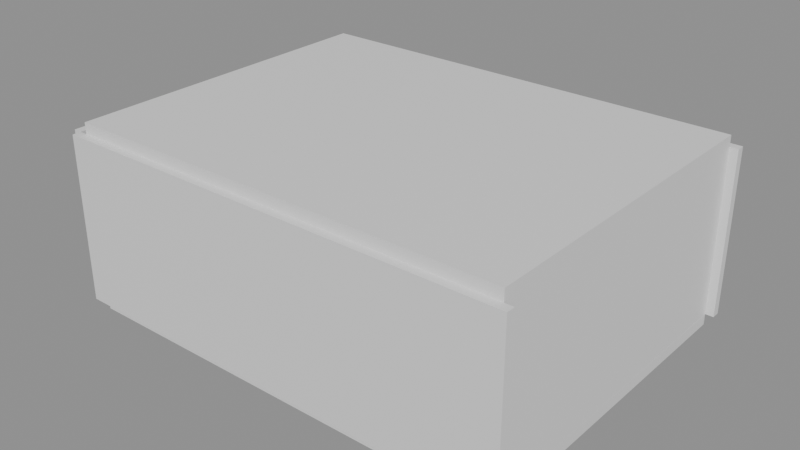 # Source: e1096_after.blend  (saved by Blender 5.2.44; exported with 4.5.12 LTS)
import bpy
from mathutils import Matrix  # noqa: F401  (used for matrix-valued properties, if any)

bpy.ops.wm.read_factory_settings(use_empty=True)
scene = bpy.context.scene
scene.name = 'Scene'

# ---- materials (node trees are filled in below, after node groups)
mat_muro_pintura_gris = bpy.data.materials.new('Muro_Pintura_Gris')
mat_porcelanato = bpy.data.materials.new('Porcelanato')
mat_losacero = bpy.data.materials.new('Losacero')
mat_mdf_blanco = bpy.data.materials.new('MDF_Blanco')
mat_metal = bpy.data.materials.new('Metal')
mat_madera_roble = bpy.data.materials.new('Madera_Roble')
mat_madera_lacada = bpy.data.materials.new('Madera_Lacada')

# ---- material node trees
mat_muro_pintura_gris.use_nodes = True; mat_muro_pintura_gris.node_tree.nodes.clear()
_N = mat_muro_pintura_gris.node_tree.nodes; _L = mat_muro_pintura_gris.node_tree.links
n0 = _N.new('ShaderNodeBsdfPrincipled'); n0.name = 'Principled BSDF'; n0.location = (-200, 100)
n0.inputs[3].default_value = 1.45
n0.inputs[10].default_value = 0.005
n1 = _N.new('ShaderNodeOutputMaterial'); n1.name = 'Material Output'; n1.location = (200, 100)
_L.new(n0.outputs[0], n1.inputs[0])
n1.is_active_output = True
mat_porcelanato.use_nodes = True; mat_porcelanato.node_tree.nodes.clear()
_N = mat_porcelanato.node_tree.nodes; _L = mat_porcelanato.node_tree.links
n0 = _N.new('ShaderNodeBsdfPrincipled'); n0.name = 'Principled BSDF'; n0.location = (-200, 100)
n0.inputs[3].default_value = 1.45
n0.inputs[10].default_value = 0.005
n1 = _N.new('ShaderNodeOutputMaterial'); n1.name = 'Material Output'; n1.location = (200, 100)
_L.new(n0.outputs[0], n1.inputs[0])
n1.is_active_output = True
mat_losacero.use_nodes = True; mat_losacero.node_tree.nodes.clear()
_N = mat_losacero.node_tree.nodes; _L = mat_losacero.node_tree.links
n0 = _N.new('ShaderNodeBsdfPrincipled'); n0.name = 'Principled BSDF'; n0.location = (-200, 100)
n0.inputs[3].default_value = 1.45
n0.inputs[10].default_value = 0.005
n1 = _N.new('ShaderNodeOutputMaterial'); n1.name = 'Material Output'; n1.location = (200, 100)
_L.new(n0.outputs[0], n1.inputs[0])
n1.is_active_output = True
mat_mdf_blanco.use_nodes = True; mat_mdf_blanco.node_tree.nodes.clear()
_N = mat_mdf_blanco.node_tree.nodes; _L = mat_mdf_blanco.node_tree.links
n0 = _N.new('ShaderNodeBsdfPrincipled'); n0.name = 'Principled BSDF'; n0.location = (-200, 100)
n0.inputs[3].default_value = 1.45
n0.inputs[10].default_value = 0.005
n1 = _N.new('ShaderNodeOutputMaterial'); n1.name = 'Material Output'; n1.location = (200, 100)
_L.new(n0.outputs[0], n1.inputs[0])
n1.is_active_output = True
mat_metal.use_nodes = True; mat_metal.node_tree.nodes.clear()
_N = mat_metal.node_tree.nodes; _L = mat_metal.node_tree.links
n0 = _N.new('ShaderNodeBsdfPrincipled'); n0.name = 'Principled BSDF'; n0.location = (-200, 100)
n0.inputs[3].default_value = 1.45
n0.inputs[10].default_value = 0.005
n1 = _N.new('ShaderNodeOutputMaterial'); n1.name = 'Material Output'; n1.location = (200, 100)
_L.new(n0.outputs[0], n1.inputs[0])
n1.is_active_output = True
mat_madera_roble.use_nodes = True; mat_madera_roble.node_tree.nodes.clear()
_N = mat_madera_roble.node_tree.nodes; _L = mat_madera_roble.node_tree.links
n0 = _N.new('ShaderNodeBsdfPrincipled'); n0.name = 'Principled BSDF'; n0.location = (-200, 100)
n0.inputs[3].default_value = 1.45
n0.inputs[10].default_value = 0.005
n1 = _N.new('ShaderNodeOutputMaterial'); n1.name = 'Material Output'; n1.location = (200, 100)
_L.new(n0.outputs[0], n1.inputs[0])
n1.is_active_output = True
mat_madera_lacada.use_nodes = True; mat_madera_lacada.node_tree.nodes.clear()
_N = mat_madera_lacada.node_tree.nodes; _L = mat_madera_lacada.node_tree.links
n0 = _N.new('ShaderNodeBsdfPrincipled'); n0.name = 'Principled BSDF'; n0.location = (-200, 100)
n0.inputs[3].default_value = 1.45
n0.inputs[10].default_value = 0.005
n1 = _N.new('ShaderNodeOutputMaterial'); n1.name = 'Material Output'; n1.location = (200, 100)
_L.new(n0.outputs[0], n1.inputs[0])
n1.is_active_output = True

# ---- meshes
me_oficina_planta_abierta_muro_sur_cuerpo_mesh = bpy.data.meshes.new('Oficina_Planta_Abierta_Muro_Sur_Cuerpo_mesh')
me_oficina_planta_abierta_muro_sur_cuerpo_mesh.from_pydata([(0.0, 0.0, 0.0), (8.3, 0.0, 0.0), (8.3, 0.15, 0.0), (0.0, 0.15, 0.0), (0.0, 0.0, 3.0), (8.3, 0.0, 3.0), (8.3, 0.15, 3.0), (0.0, 0.15, 3.0)], [], [(0, 1, 2, 3), (4, 5, 6, 7), (0, 1, 5, 4), (1, 2, 6, 5), (2, 3, 7, 6), (3, 0, 4, 7)])
me_oficina_planta_abierta_muro_sur_cuerpo_mesh.materials.append(mat_muro_pintura_gris)
me_oficina_planta_abierta_muro_sur_cuerpo_mesh.update()
me_oficina_planta_abierta_muro_norte_cuerpo_mesh = bpy.data.meshes.new('Oficina_Planta_Abierta_Muro_Norte_Cuerpo_mesh')
me_oficina_planta_abierta_muro_norte_cuerpo_mesh.from_pydata([(0.0, 0.0, 0.0), (8.3, 0.0, 0.0), (8.3, 0.15, 0.0), (0.0, 0.15, 0.0), (0.0, 0.0, 3.0), (8.3, 0.0, 3.0), (8.3, 0.15, 3.0), (0.0, 0.15, 3.0)], [], [(0, 1, 2, 3), (4, 5, 6, 7), (0, 1, 5, 4), (1, 2, 6, 5), (2, 3, 7, 6), (3, 0, 4, 7)])
me_oficina_planta_abierta_muro_norte_cuerpo_mesh.materials.append(mat_muro_pintura_gris)
me_oficina_planta_abierta_muro_norte_cuerpo_mesh.update()
me_oficina_planta_abierta_muro_oeste_cuerpo_mesh = bpy.data.meshes.new('Oficina_Planta_Abierta_Muro_Oeste_Cuerpo_mesh')
me_oficina_planta_abierta_muro_oeste_cuerpo_mesh.from_pydata([(0.0, 0.0, 0.0), (6.0, 0.0, 0.0), (6.0, 0.15, 0.0), (0.0, 0.15, 0.0), (0.0, 0.0, 3.0), (6.0, 0.0, 3.0), (6.0, 0.15, 3.0), (0.0, 0.15, 3.0)], [], [(0, 1, 2, 3), (4, 5, 6, 7), (0, 1, 5, 4), (1, 2, 6, 5), (2, 3, 7, 6), (3, 0, 4, 7)])
me_oficina_planta_abierta_muro_oeste_cuerpo_mesh.materials.append(mat_muro_pintura_gris)
me_oficina_planta_abierta_muro_oeste_cuerpo_mesh.update()
me_oficina_planta_abierta_muro_este_cuerpo_mesh = bpy.data.meshes.new('Oficina_Planta_Abierta_Muro_Este_Cuerpo_mesh')
me_oficina_planta_abierta_muro_este_cuerpo_mesh.from_pydata([(0.0, 0.0, 0.0), (6.0, 0.0, 0.0), (6.0, 0.15, 0.0), (0.0, 0.15, 0.0), (0.0, 0.0, 3.0), (6.0, 0.0, 3.0), (6.0, 0.15, 3.0), (0.0, 0.15, 3.0)], [], [(0, 1, 2, 3), (4, 5, 6, 7), (0, 1, 5, 4), (1, 2, 6, 5), (2, 3, 7, 6), (3, 0, 4, 7)])
me_oficina_planta_abierta_muro_este_cuerpo_mesh.materials.append(mat_muro_pintura_gris)
me_oficina_planta_abierta_muro_este_cuerpo_mesh.update()
me_oficina_planta_abierta_suelo_mesh = bpy.data.meshes.new('Oficina_Planta_Abierta_Suelo_mesh')
me_oficina_planta_abierta_suelo_mesh.from_pydata([(0.0, 0.0, 0.0), (8.0, 0.0, 0.0), (8.0, 6.0, 0.0), (0.0, 6.0, 0.0), (0.0, 0.0, 0.2), (8.0, 0.0, 0.2), (8.0, 6.0, 0.2), (0.0, 6.0, 0.2)], [], [(0, 3, 2, 1), (4, 5, 6, 7), (3, 0, 4, 7), (2, 3, 7, 6), (0, 1, 5, 4), (1, 2, 6, 5)])
me_oficina_planta_abierta_suelo_mesh.materials.append(mat_porcelanato)
me_oficina_planta_abierta_suelo_mesh.update()
me_oficina_planta_abierta_techo_cuerpo_mesh = bpy.data.meshes.new('Oficina_Planta_Abierta_Techo_Cuerpo_mesh')
me_oficina_planta_abierta_techo_cuerpo_mesh.from_pydata([(0.0, 0.0, 3.0), (8.0, 0.0, 3.0), (8.0, 6.0, 3.0), (0.0, 6.0, 3.0), (0.0, 0.0, 3.2), (8.0, 0.0, 3.2), (8.0, 6.0, 3.2), (0.0, 6.0, 3.2)], [], [(0, 1, 2, 3), (4, 5, 6, 7), (0, 1, 5, 4), (1, 2, 6, 5), (2, 3, 7, 6), (3, 0, 4, 7)])
me_oficina_planta_abierta_techo_cuerpo_mesh.materials.append(mat_losacero)
me_oficina_planta_abierta_techo_cuerpo_mesh.update()
me_escritorio_1_tablero_mesh = bpy.data.meshes.new('Escritorio_1_Tablero_mesh')
me_escritorio_1_tablero_mesh.from_pydata([(0.0, 0.0, 0.0), (2.02, 0.0, 0.0), (2.02, 0.7, 0.0), (0.0, 0.7, 0.0), (0.0, 0.0, 0.04), (2.02, 0.0, 0.04), (2.02, 0.7, 0.04), (0.0, 0.7, 0.04)], [], [(0, 1, 2, 3), (4, 5, 6, 7), (0, 1, 5, 4), (1, 2, 6, 5), (2, 3, 7, 6), (3, 0, 4, 7)])
me_escritorio_1_tablero_mesh.materials.append(mat_mdf_blanco)
me_escritorio_1_tablero_mesh.update()
me_escritorio_1_pata_mesh = bpy.data.meshes.new('Escritorio_1_Pata_mesh')
me_escritorio_1_pata_mesh.from_pydata([(0.0, 0.0, 0.0), (0.05, 0.0, 0.0), (0.05, 0.05, 0.0), (0.0, 0.05, 0.0), (0.0, 0.0, 0.71), (0.05, 0.0, 0.71), (0.05, 0.05, 0.71), (0.0, 0.05, 0.71)], [], [(0, 1, 2, 3), (4, 5, 6, 7), (0, 1, 5, 4), (1, 2, 6, 5), (2, 3, 7, 6), (3, 0, 4, 7)])
me_escritorio_1_pata_mesh.materials.append(mat_metal)
me_escritorio_1_pata_mesh.update()
me_escritorio_1_pata_mesh_001 = bpy.data.meshes.new('Escritorio_1_Pata_mesh.001')
me_escritorio_1_pata_mesh_001.from_pydata([(0.0, 0.0, 0.0), (0.05, 0.0, 0.0), (0.05, 0.05, 0.0), (0.0, 0.05, 0.0), (0.0, 0.0, 0.71), (0.05, 0.0, 0.71), (0.05, 0.05, 0.71), (0.0, 0.05, 0.71)], [], [(0, 1, 2, 3), (4, 5, 6, 7), (0, 1, 5, 4), (1, 2, 6, 5), (2, 3, 7, 6), (3, 0, 4, 7)])
me_escritorio_1_pata_mesh_001.materials.append(mat_metal)
me_escritorio_1_pata_mesh_001.update()
me_escritorio_1_pata_mesh_002 = bpy.data.meshes.new('Escritorio_1_Pata_mesh.002')
me_escritorio_1_pata_mesh_002.from_pydata([(0.0, 0.0, 0.0), (0.05, 0.0, 0.0), (0.05, 0.05, 0.0), (0.0, 0.05, 0.0), (0.0, 0.0, 0.71), (0.05, 0.0, 0.71), (0.05, 0.05, 0.71), (0.0, 0.05, 0.71)], [], [(0, 1, 2, 3), (4, 5, 6, 7), (0, 1, 5, 4), (1, 2, 6, 5), (2, 3, 7, 6), (3, 0, 4, 7)])
me_escritorio_1_pata_mesh_002.materials.append(mat_metal)
me_escritorio_1_pata_mesh_002.update()
me_escritorio_1_pata_mesh_003 = bpy.data.meshes.new('Escritorio_1_Pata_mesh.003')
me_escritorio_1_pata_mesh_003.from_pydata([(0.0, 0.0, 0.0), (0.05, 0.0, 0.0), (0.05, 0.05, 0.0), (0.0, 0.05, 0.0), (0.0, 0.0, 0.71), (0.05, 0.0, 0.71), (0.05, 0.05, 0.71), (0.0, 0.05, 0.71)], [], [(0, 1, 2, 3), (4, 5, 6, 7), (0, 1, 5, 4), (1, 2, 6, 5), (2, 3, 7, 6), (3, 0, 4, 7)])
me_escritorio_1_pata_mesh_003.materials.append(mat_metal)
me_escritorio_1_pata_mesh_003.update()
me_escritorio_2_tablero_mesh = bpy.data.meshes.new('Escritorio_2_Tablero_mesh')
me_escritorio_2_tablero_mesh.from_pydata([(0.0, 0.0, 0.0), (1.4, 0.0, 0.0), (1.4, 0.7, 0.0), (0.0, 0.7, 0.0), (0.0, 0.0, 0.04), (1.4, 0.0, 0.04), (1.4, 0.7, 0.04), (0.0, 0.7, 0.04)], [], [(0, 1, 2, 3), (4, 5, 6, 7), (0, 1, 5, 4), (1, 2, 6, 5), (2, 3, 7, 6), (3, 0, 4, 7)])
me_escritorio_2_tablero_mesh.materials.append(mat_mdf_blanco)
me_escritorio_2_tablero_mesh.update()
me_escritorio_2_pata_mesh = bpy.data.meshes.new('Escritorio_2_Pata_mesh')
me_escritorio_2_pata_mesh.from_pydata([(0.0, 0.0, 0.0), (0.05, 0.0, 0.0), (0.05, 0.05, 0.0), (0.0, 0.05, 0.0), (0.0, 0.0, 0.71), (0.05, 0.0, 0.71), (0.05, 0.05, 0.71), (0.0, 0.05, 0.71)], [], [(0, 1, 2, 3), (4, 5, 6, 7), (0, 1, 5, 4), (1, 2, 6, 5), (2, 3, 7, 6), (3, 0, 4, 7)])
me_escritorio_2_pata_mesh.materials.append(mat_metal)
me_escritorio_2_pata_mesh.update()
me_escritorio_2_pata_mesh_001 = bpy.data.meshes.new('Escritorio_2_Pata_mesh.001')
me_escritorio_2_pata_mesh_001.from_pydata([(0.0, 0.0, 0.0), (0.05, 0.0, 0.0), (0.05, 0.05, 0.0), (0.0, 0.05, 0.0), (0.0, 0.0, 0.71), (0.05, 0.0, 0.71), (0.05, 0.05, 0.71), (0.0, 0.05, 0.71)], [], [(0, 1, 2, 3), (4, 5, 6, 7), (0, 1, 5, 4), (1, 2, 6, 5), (2, 3, 7, 6), (3, 0, 4, 7)])
me_escritorio_2_pata_mesh_001.materials.append(mat_metal)
me_escritorio_2_pata_mesh_001.update()
me_escritorio_2_pata_mesh_002 = bpy.data.meshes.new('Escritorio_2_Pata_mesh.002')
me_escritorio_2_pata_mesh_002.from_pydata([(0.0, 0.0, 0.0), (0.05, 0.0, 0.0), (0.05, 0.05, 0.0), (0.0, 0.05, 0.0), (0.0, 0.0, 0.71), (0.05, 0.0, 0.71), (0.05, 0.05, 0.71), (0.0, 0.05, 0.71)], [], [(0, 1, 2, 3), (4, 5, 6, 7), (0, 1, 5, 4), (1, 2, 6, 5), (2, 3, 7, 6), (3, 0, 4, 7)])
me_escritorio_2_pata_mesh_002.materials.append(mat_metal)
me_escritorio_2_pata_mesh_002.update()
me_escritorio_2_pata_mesh_003 = bpy.data.meshes.new('Escritorio_2_Pata_mesh.003')
me_escritorio_2_pata_mesh_003.from_pydata([(0.0, 0.0, 0.0), (0.05, 0.0, 0.0), (0.05, 0.05, 0.0), (0.0, 0.05, 0.0), (0.0, 0.0, 0.71), (0.05, 0.0, 0.71), (0.05, 0.05, 0.71), (0.0, 0.05, 0.71)], [], [(0, 1, 2, 3), (4, 5, 6, 7), (0, 1, 5, 4), (1, 2, 6, 5), (2, 3, 7, 6), (3, 0, 4, 7)])
me_escritorio_2_pata_mesh_003.materials.append(mat_metal)
me_escritorio_2_pata_mesh_003.update()
me_armario_archivo_lat_izq_mesh = bpy.data.meshes.new('Armario_Archivo_Lat_Izq_mesh')
me_armario_archivo_lat_izq_mesh.from_pydata([(0.0, 0.0, 0.0), (0.02, 0.0, 0.0), (0.02, 0.5, 0.0), (0.0, 0.5, 0.0), (0.0, 0.0, 2.3), (0.02, 0.0, 2.3), (0.02, 0.5, 2.3), (0.0, 0.5, 2.3)], [], [(0, 1, 2, 3), (4, 5, 6, 7), (0, 1, 5, 4), (1, 2, 6, 5), (2, 3, 7, 6), (3, 0, 4, 7)])
me_armario_archivo_lat_izq_mesh.materials.append(mat_madera_roble)
me_armario_archivo_lat_izq_mesh.update()
me_armario_archivo_lat_der_mesh = bpy.data.meshes.new('Armario_Archivo_Lat_Der_mesh')
me_armario_archivo_lat_der_mesh.from_pydata([(0.0, 0.0, 0.0), (0.02, 0.0, 0.0), (0.02, 0.5, 0.0), (0.0, 0.5, 0.0), (0.0, 0.0, 2.3), (0.02, 0.0, 2.3), (0.02, 0.5, 2.3), (0.0, 0.5, 2.3)], [], [(0, 1, 2, 3), (4, 5, 6, 7), (0, 1, 5, 4), (1, 2, 6, 5), (2, 3, 7, 6), (3, 0, 4, 7)])
me_armario_archivo_lat_der_mesh.materials.append(mat_madera_roble)
me_armario_archivo_lat_der_mesh.update()
me_armario_archivo_base_mesh = bpy.data.meshes.new('Armario_Archivo_Base_mesh')
me_armario_archivo_base_mesh.from_pydata([(0.0, 0.0, 0.0), (3.0, 0.0, 0.0), (3.0, 0.5, 0.0), (0.0, 0.5, 0.0), (0.0, 0.0, 0.02), (3.0, 0.0, 0.02), (3.0, 0.5, 0.02), (0.0, 0.5, 0.02)], [], [(0, 1, 2, 3), (4, 5, 6, 7), (0, 1, 5, 4), (1, 2, 6, 5), (2, 3, 7, 6), (3, 0, 4, 7)])
me_armario_archivo_base_mesh.materials.append(mat_madera_roble)
me_armario_archivo_base_mesh.update()
me_armario_archivo_tapa_mesh = bpy.data.meshes.new('Armario_Archivo_Tapa_mesh')
me_armario_archivo_tapa_mesh.from_pydata([(0.0, 0.0, 0.0), (3.0, 0.0, 0.0), (3.0, 0.5, 0.0), (0.0, 0.5, 0.0), (0.0, 0.0, 0.02), (3.0, 0.0, 0.02), (3.0, 0.5, 0.02), (0.0, 0.5, 0.02)], [], [(0, 1, 2, 3), (4, 5, 6, 7), (0, 1, 5, 4), (1, 2, 6, 5), (2, 3, 7, 6), (3, 0, 4, 7)])
me_armario_archivo_tapa_mesh.materials.append(mat_madera_roble)
me_armario_archivo_tapa_mesh.update()
me_armario_archivo_fondo_mesh = bpy.data.meshes.new('Armario_Archivo_Fondo_mesh')
me_armario_archivo_fondo_mesh.from_pydata([(0.0, 0.0, 0.0), (3.0, 0.0, 0.0), (3.0, 0.02, 0.0), (0.0, 0.02, 0.0), (0.0, 0.0, 2.3), (3.0, 0.0, 2.3), (3.0, 0.02, 2.3), (0.0, 0.02, 2.3)], [], [(0, 1, 2, 3), (4, 5, 6, 7), (0, 1, 5, 4), (1, 2, 6, 5), (2, 3, 7, 6), (3, 0, 4, 7)])
me_armario_archivo_fondo_mesh.materials.append(mat_madera_roble)
me_armario_archivo_fondo_mesh.update()
me_armario_archivo_zocalo_mesh = bpy.data.meshes.new('Armario_Archivo_Zocalo_mesh')
me_armario_archivo_zocalo_mesh.from_pydata([(0.0, 0.0, 0.0), (3.0, 0.0, 0.0), (3.0, 0.45, 0.0), (0.0, 0.45, 0.0), (0.0, 0.0, 0.1), (3.0, 0.0, 0.1), (3.0, 0.45, 0.1), (0.0, 0.45, 0.1)], [], [(0, 1, 2, 3), (4, 5, 6, 7), (0, 1, 5, 4), (1, 2, 6, 5), (2, 3, 7, 6), (3, 0, 4, 7)])
me_armario_archivo_zocalo_mesh.materials.append(mat_madera_roble)
me_armario_archivo_zocalo_mesh.update()
me_armario_archivo_puerta_1_mesh = bpy.data.meshes.new('Armario_Archivo_Puerta_1_mesh')
me_armario_archivo_puerta_1_mesh.from_pydata([(0.0, 0.0, 0.0), (0.9827, 0.0, 0.0), (0.9827, 0.02, 0.0), (0.0, 0.02, 0.0), (0.0, 0.0, 2.255), (0.9827, 0.0, 2.255), (0.9827, 0.02, 2.255), (0.0, 0.02, 2.255)], [], [(0, 1, 2, 3), (4, 5, 6, 7), (0, 1, 5, 4), (1, 2, 6, 5), (2, 3, 7, 6), (3, 0, 4, 7)])
me_armario_archivo_puerta_1_mesh.materials.append(mat_madera_lacada)
me_armario_archivo_puerta_1_mesh.update()
me_armario_archivo_puerta_2_mesh = bpy.data.meshes.new('Armario_Archivo_Puerta_2_mesh')
me_armario_archivo_puerta_2_mesh.from_pydata([(0.0, 0.0, 0.0), (0.9827, 0.0, 0.0), (0.9827, 0.02, 0.0), (0.0, 0.02, 0.0), (0.0, 0.0, 2.255), (0.9827, 0.0, 2.255), (0.9827, 0.02, 2.255), (0.0, 0.02, 2.255)], [], [(0, 1, 2, 3), (4, 5, 6, 7), (0, 1, 5, 4), (1, 2, 6, 5), (2, 3, 7, 6), (3, 0, 4, 7)])
me_armario_archivo_puerta_2_mesh.materials.append(mat_madera_lacada)
me_armario_archivo_puerta_2_mesh.update()
me_armario_archivo_puerta_3_mesh = bpy.data.meshes.new('Armario_Archivo_Puerta_3_mesh')
me_armario_archivo_puerta_3_mesh.from_pydata([(0.0, 0.0, 0.0), (0.9827, 0.0, 0.0), (0.9827, 0.02, 0.0), (0.0, 0.02, 0.0), (0.0, 0.0, 2.255), (0.9827, 0.0, 2.255), (0.9827, 0.02, 2.255), (0.0, 0.02, 2.255)], [], [(0, 1, 2, 3), (4, 5, 6, 7), (0, 1, 5, 4), (1, 2, 6, 5), (2, 3, 7, 6), (3, 0, 4, 7)])
me_armario_archivo_puerta_3_mesh.materials.append(mat_madera_lacada)
me_armario_archivo_puerta_3_mesh.update()

# ---- objects
ob_oficina_planta_abierta = bpy.data.objects.new('Oficina_Planta_Abierta', None)
ob_oficina_planta_abierta_muro_sur = bpy.data.objects.new('Oficina_Planta_Abierta_Muro_Sur', None)
ob_oficina_planta_abierta_muro_sur_cuerpo = bpy.data.objects.new('Oficina_Planta_Abierta_Muro_Sur_Cuerpo', me_oficina_planta_abierta_muro_sur_cuerpo_mesh)
ob_oficina_planta_abierta_muro_norte = bpy.data.objects.new('Oficina_Planta_Abierta_Muro_Norte', None)
ob_oficina_planta_abierta_muro_norte_cuerpo = bpy.data.objects.new('Oficina_Planta_Abierta_Muro_Norte_Cuerpo', me_oficina_planta_abierta_muro_norte_cuerpo_mesh)
ob_oficina_planta_abierta_muro_oeste = bpy.data.objects.new('Oficina_Planta_Abierta_Muro_Oeste', None)
ob_oficina_planta_abierta_muro_oeste_cuerpo = bpy.data.objects.new('Oficina_Planta_Abierta_Muro_Oeste_Cuerpo', me_oficina_planta_abierta_muro_oeste_cuerpo_mesh)
ob_oficina_planta_abierta_muro_este = bpy.data.objects.new('Oficina_Planta_Abierta_Muro_Este', None)
ob_oficina_planta_abierta_muro_este_cuerpo = bpy.data.objects.new('Oficina_Planta_Abierta_Muro_Este_Cuerpo', me_oficina_planta_abierta_muro_este_cuerpo_mesh)
ob_oficina_planta_abierta_suelo_solido = bpy.data.objects.new('Oficina_Planta_Abierta_Suelo_Solido', me_oficina_planta_abierta_suelo_mesh)
ob_oficina_planta_abierta_suelo = bpy.data.objects.new('Oficina_Planta_Abierta_Suelo', None)
ob_oficina_planta_abierta_techo_cuerpo = bpy.data.objects.new('Oficina_Planta_Abierta_Techo_Cuerpo', me_oficina_planta_abierta_techo_cuerpo_mesh)
ob_oficina_planta_abierta_techo = bpy.data.objects.new('Oficina_Planta_Abierta_Techo', None)
ob_escritorio_1 = bpy.data.objects.new('Escritorio_1', None)
ob_escritorio_1_tablero = bpy.data.objects.new('Escritorio_1_Tablero', me_escritorio_1_tablero_mesh)
ob_escritorio_1_pata = bpy.data.objects.new('Escritorio_1_Pata', me_escritorio_1_pata_mesh)
ob_escritorio_1_pata_001 = bpy.data.objects.new('Escritorio_1_Pata.001', me_escritorio_1_pata_mesh_001)
ob_escritorio_1_pata_002 = bpy.data.objects.new('Escritorio_1_Pata.002', me_escritorio_1_pata_mesh_002)
ob_escritorio_1_pata_003 = bpy.data.objects.new('Escritorio_1_Pata.003', me_escritorio_1_pata_mesh_003)
ob_escritorio_2 = bpy.data.objects.new('Escritorio_2', None)
ob_escritorio_2_tablero = bpy.data.objects.new('Escritorio_2_Tablero', me_escritorio_2_tablero_mesh)
ob_escritorio_2_pata = bpy.data.objects.new('Escritorio_2_Pata', me_escritorio_2_pata_mesh)
ob_escritorio_2_pata_001 = bpy.data.objects.new('Escritorio_2_Pata.001', me_escritorio_2_pata_mesh_001)
ob_escritorio_2_pata_002 = bpy.data.objects.new('Escritorio_2_Pata.002', me_escritorio_2_pata_mesh_002)
ob_escritorio_2_pata_003 = bpy.data.objects.new('Escritorio_2_Pata.003', me_escritorio_2_pata_mesh_003)
ob_armario_archivo = bpy.data.objects.new('Armario_Archivo', None)
ob_armario_archivo_lat_izq = bpy.data.objects.new('Armario_Archivo_Lat_Izq', me_armario_archivo_lat_izq_mesh)
ob_armario_archivo_lat_der = bpy.data.objects.new('Armario_Archivo_Lat_Der', me_armario_archivo_lat_der_mesh)
ob_armario_archivo_base = bpy.data.objects.new('Armario_Archivo_Base', me_armario_archivo_base_mesh)
ob_armario_archivo_tapa = bpy.data.objects.new('Armario_Archivo_Tapa', me_armario_archivo_tapa_mesh)
ob_armario_archivo_fondo = bpy.data.objects.new('Armario_Archivo_Fondo', me_armario_archivo_fondo_mesh)
ob_armario_archivo_zocalo = bpy.data.objects.new('Armario_Archivo_Zocalo', me_armario_archivo_zocalo_mesh)
ob_armario_archivo_puerta_1 = bpy.data.objects.new('Armario_Archivo_Puerta_1', me_armario_archivo_puerta_1_mesh)
ob_armario_archivo_puerta_2 = bpy.data.objects.new('Armario_Archivo_Puerta_2', me_armario_archivo_puerta_2_mesh)
ob_armario_archivo_puerta_3 = bpy.data.objects.new('Armario_Archivo_Puerta_3', me_armario_archivo_puerta_3_mesh)

# ---- transforms, parenting, visibility, modifiers, constraints
ob_oficina_planta_abierta.location = (0.0, 0.0, 0.0)
ob_oficina_planta_abierta.empty_display_type = 'ARROWS'
ob_oficina_planta_abierta_muro_sur.parent = ob_oficina_planta_abierta
ob_oficina_planta_abierta_muro_sur.location = (0.0, 0.0, 0.0)
ob_oficina_planta_abierta_muro_sur.empty_display_type = 'ARROWS'
ob_oficina_planta_abierta_muro_sur_cuerpo.parent = ob_oficina_planta_abierta_muro_sur
ob_oficina_planta_abierta_muro_sur_cuerpo.location = (0.0, 0.0, 0.0)
ob_oficina_planta_abierta_muro_norte.parent = ob_oficina_planta_abierta
ob_oficina_planta_abierta_muro_norte.location = (0.0, 6.15, 0.0)
ob_oficina_planta_abierta_muro_norte.empty_display_type = 'ARROWS'
ob_oficina_planta_abierta_muro_norte_cuerpo.parent = ob_oficina_planta_abierta_muro_norte
ob_oficina_planta_abierta_muro_norte_cuerpo.location = (0.0, 0.0, 0.0)
ob_oficina_planta_abierta_muro_oeste.parent = ob_oficina_planta_abierta
ob_oficina_planta_abierta_muro_oeste.location = (0.0, 0.15, 0.0)
ob_oficina_planta_abierta_muro_oeste.rotation_euler = (0.0, 0.0, 1.571)
ob_oficina_planta_abierta_muro_oeste.empty_display_type = 'ARROWS'
ob_oficina_planta_abierta_muro_oeste_cuerpo.parent = ob_oficina_planta_abierta_muro_oeste
ob_oficina_planta_abierta_muro_oeste_cuerpo.location = (0.0, 0.0, 0.0)
ob_oficina_planta_abierta_muro_este.parent = ob_oficina_planta_abierta
ob_oficina_planta_abierta_muro_este.location = (8.15, 0.15, 0.0)
ob_oficina_planta_abierta_muro_este.rotation_euler = (0.0, 0.0, 1.571)
ob_oficina_planta_abierta_muro_este.empty_display_type = 'ARROWS'
ob_oficina_planta_abierta_muro_este_cuerpo.parent = ob_oficina_planta_abierta_muro_este
ob_oficina_planta_abierta_muro_este_cuerpo.location = (0.0, 0.0, 0.0)
ob_oficina_planta_abierta_suelo_solido.parent = ob_oficina_planta_abierta_suelo
ob_oficina_planta_abierta_suelo_solido.location = (0.0, 0.0, 0.0)
ob_oficina_planta_abierta_suelo.parent = ob_oficina_planta_abierta
ob_oficina_planta_abierta_suelo.location = (0.15, 0.15, -0.2)
ob_oficina_planta_abierta_suelo.empty_display_type = 'ARROWS'
ob_oficina_planta_abierta_techo_cuerpo.parent = ob_oficina_planta_abierta_techo
ob_oficina_planta_abierta_techo_cuerpo.location = (0.15, 0.15, 0.0)
ob_oficina_planta_abierta_techo.parent = ob_oficina_planta_abierta
ob_oficina_planta_abierta_techo.location = (0.0, 0.0, 0.0)
ob_oficina_planta_abierta_techo.empty_display_type = 'ARROWS'
ob_escritorio_1.location = (4.0, 2.55, 0.0)
ob_escritorio_1.empty_display_type = 'ARROWS'
ob_escritorio_1_tablero.parent = ob_escritorio_1
ob_escritorio_1_tablero.location = (0.0, 0.0, 0.71)
ob_escritorio_1_pata.parent = ob_escritorio_1
ob_escritorio_1_pata.location = (0.06, 0.06, 0.0)
ob_escritorio_1_pata_001.parent = ob_escritorio_1
ob_escritorio_1_pata_001.location = (0.06, 0.59, 0.0)
ob_escritorio_1_pata_002.parent = ob_escritorio_1
ob_escritorio_1_pata_002.location = (1.91, 0.06, 0.0)
ob_escritorio_1_pata_003.parent = ob_escritorio_1
ob_escritorio_1_pata_003.location = (1.91, 0.59, 0.0)
ob_escritorio_2.location = (4.0, 3.45, 0.0)
ob_escritorio_2.empty_display_type = 'ARROWS'
ob_escritorio_2_tablero.parent = ob_escritorio_2
ob_escritorio_2_tablero.location = (0.0, 0.0, 0.71)
ob_escritorio_2_pata.parent = ob_escritorio_2
ob_escritorio_2_pata.location = (0.06, 0.06, 0.0)
ob_escritorio_2_pata_001.parent = ob_escritorio_2
ob_escritorio_2_pata_001.location = (0.06, 0.59, 0.0)
ob_escritorio_2_pata_002.parent = ob_escritorio_2
ob_escritorio_2_pata_002.location = (1.29, 0.06, 0.0)
ob_escritorio_2_pata_003.parent = ob_escritorio_2
ob_escritorio_2_pata_003.location = (1.29, 0.59, 0.0)
ob_armario_archivo.location = (2.5, 0.15, 0.0)
ob_armario_archivo.empty_display_type = 'ARROWS'
ob_armario_archivo_lat_izq.parent = ob_armario_archivo
ob_armario_archivo_lat_izq.location = (0.0, 0.0, 0.1)
ob_armario_archivo_lat_der.parent = ob_armario_archivo
ob_armario_archivo_lat_der.location = (2.98, 0.0, 0.1)
ob_armario_archivo_base.parent = ob_armario_archivo
ob_armario_archivo_base.location = (0.0, 0.0, 0.1)
ob_armario_archivo_tapa.parent = ob_armario_archivo
ob_armario_archivo_tapa.location = (0.0, 0.0, 2.38)
ob_armario_archivo_fondo.parent = ob_armario_archivo
ob_armario_archivo_fondo.location = (0.0, 0.48, 0.1)
ob_armario_archivo_zocalo.parent = ob_armario_archivo
ob_armario_archivo_zocalo.location = (0.0, 0.05, 0.0)
ob_armario_archivo_puerta_1.parent = ob_armario_archivo
ob_armario_archivo_puerta_1.location = (0.022, 0.0, 0.122)
ob_armario_archivo_puerta_2.parent = ob_armario_archivo
ob_armario_archivo_puerta_2.location = (1.009, 0.0, 0.122)
ob_armario_archivo_puerta_3.parent = ob_armario_archivo
ob_armario_archivo_puerta_3.location = (1.995, 0.0, 0.122)

# ---- collection membership
scene.collection.objects.link(ob_oficina_planta_abierta)
scene.collection.objects.link(ob_oficina_planta_abierta_muro_sur)
scene.collection.objects.link(ob_oficina_planta_abierta_muro_sur_cuerpo)
scene.collection.objects.link(ob_oficina_planta_abierta_muro_norte)
scene.collection.objects.link(ob_oficina_planta_abierta_muro_norte_cuerpo)
scene.collection.objects.link(ob_oficina_planta_abierta_muro_oeste)
scene.collection.objects.link(ob_oficina_planta_abierta_muro_oeste_cuerpo)
scene.collection.objects.link(ob_oficina_planta_abierta_muro_este)
scene.collection.objects.link(ob_oficina_planta_abierta_muro_este_cuerpo)
scene.collection.objects.link(ob_oficina_planta_abierta_suelo_solido)
scene.collection.objects.link(ob_oficina_planta_abierta_suelo)
scene.collection.objects.link(ob_oficina_planta_abierta_techo_cuerpo)
scene.collection.objects.link(ob_oficina_planta_abierta_techo)
scene.collection.objects.link(ob_escritorio_1)
scene.collection.objects.link(ob_escritorio_1_tablero)
scene.collection.objects.link(ob_escritorio_1_pata)
scene.collection.objects.link(ob_escritorio_1_pata_001)
scene.collection.objects.link(ob_escritorio_1_pata_002)
scene.collection.objects.link(ob_escritorio_1_pata_003)
scene.collection.objects.link(ob_escritorio_2)
scene.collection.objects.link(ob_escritorio_2_tablero)
scene.collection.objects.link(ob_escritorio_2_pata)
scene.collection.objects.link(ob_escritorio_2_pata_001)
scene.collection.objects.link(ob_escritorio_2_pata_002)
scene.collection.objects.link(ob_escritorio_2_pata_003)
scene.collection.objects.link(ob_armario_archivo)
scene.collection.objects.link(ob_armario_archivo_lat_izq)
scene.collection.objects.link(ob_armario_archivo_lat_der)
scene.collection.objects.link(ob_armario_archivo_base)
scene.collection.objects.link(ob_armario_archivo_tapa)
scene.collection.objects.link(ob_armario_archivo_fondo)
scene.collection.objects.link(ob_armario_archivo_zocalo)
scene.collection.objects.link(ob_armario_archivo_puerta_1)
scene.collection.objects.link(ob_armario_archivo_puerta_2)
scene.collection.objects.link(ob_armario_archivo_puerta_3)

# ---- scene / render settings (as saved in the file)
scene.frame_start = 1; scene.frame_end = 250; scene.frame_set(1)
scene.render.engine = 'BLENDER_EEVEE_NEXT'
scene.render.bake_bias = 0.0
scene.render.bake_samples = 0
scene.render.compositor_device = 'GPU'
scene.eevee.use_volume_custom_range = False
scene.eevee.fast_gi_thickness_near = 0.1
scene.eevee.fast_gi_thickness_far = 0.0
scene.eevee.ray_tracing_options.screen_trace_thickness = 0.1
bpy.context.view_layer.update()

# ---- added for rendering (the .blend has no active camera and no usable light): camera, sun + grey world if the file has none
cam_auto = bpy.data.cameras.new('AutoCamera')
cam_auto.lens = 50.0
cam_auto.sensor_width = 36.0
cam_auto.clip_end = 1000.0
ob_auto_camera = bpy.data.objects.new('AutoCamera', cam_auto)
scene.collection.objects.link(ob_auto_camera)
ob_auto_camera.location = (14.3217, -9.14608, 9.69739)
ob_auto_camera.rotation_euler = (1.09748, -7.21219e-08, 0.694738)
scene.camera = ob_auto_camera
light_auto_sun = bpy.data.lights.new('AutoSun', 'SUN')
light_auto_sun.energy = 3.0
light_auto_sun.angle = 0.0523599
ob_auto_sun = bpy.data.objects.new('AutoSun', light_auto_sun)
scene.collection.objects.link(ob_auto_sun)
ob_auto_sun.rotation_euler = (0.872665, 0.174533, 0.523599)
if scene.world is None:
    world_auto = bpy.data.worlds.new('AutoWorld')
    world_auto.color = (0.3, 0.3, 0.3)
    scene.world = world_auto
bpy.context.view_layer.update()

